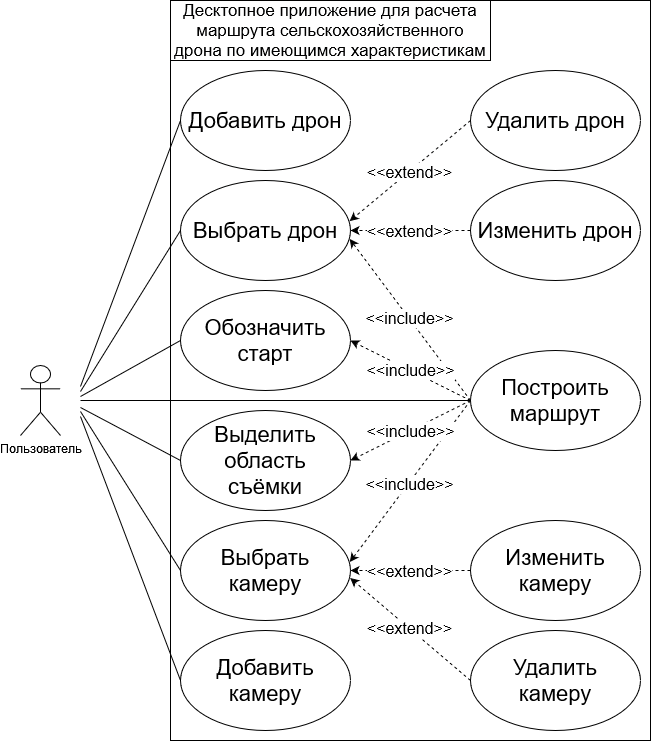

The diagram above was exported from draw.io. Its source (the exported page's mxGraphModel, read from the mxfile embedded in the PNG):
<mxGraphModel dx="1687" dy="920" grid="1" gridSize="10" guides="1" tooltips="1" connect="1" arrows="1" fold="1" page="1" pageScale="1.5" pageWidth="1169" pageHeight="826" background="none" math="0" shadow="0">
  <root>
    <mxCell id="0" style=";html=1;" />
    <mxCell id="1" style=";html=1;" parent="0" />
    <mxCell id="1672d66443f91eb5-13" style="edgeStyle=orthogonalEdgeStyle;rounded=0;html=1;jettySize=auto;orthogonalLoop=1;endArrow=circlePlus;endFill=0;" parent="1" edge="1">
      <mxGeometry relative="1" as="geometry">
        <Array as="points">
          <mxPoint x="477" y="485" />
          <mxPoint x="517" y="485" />
        </Array>
        <mxPoint x="477.0000000000002" y="535" as="sourcePoint" />
      </mxGeometry>
    </mxCell>
    <mxCell id="hsE9dfF4Od-NRktNLgFB-33" value="&lt;font style=&quot;font-size: 22px;&quot;&gt;Добавить камеру&lt;/font&gt;" style="ellipse;whiteSpace=wrap;html=1;" parent="1" vertex="1">
      <mxGeometry x="200" y="630" width="170" height="100" as="geometry" />
    </mxCell>
    <mxCell id="hsE9dfF4Od-NRktNLgFB-34" value="&lt;font style=&quot;font-size: 22px;&quot;&gt;Добавить дрон&lt;/font&gt;" style="ellipse;whiteSpace=wrap;html=1;" parent="1" vertex="1">
      <mxGeometry x="200" y="70" width="170" height="100" as="geometry" />
    </mxCell>
    <mxCell id="hsE9dfF4Od-NRktNLgFB-35" value="&lt;font style=&quot;font-size: 22px;&quot;&gt;Построить маршрут&lt;/font&gt;" style="ellipse;whiteSpace=wrap;html=1;" parent="1" vertex="1">
      <mxGeometry x="490" y="350" width="170" height="100" as="geometry" />
    </mxCell>
    <mxCell id="hsE9dfF4Od-NRktNLgFB-36" value="&lt;font style=&quot;font-size: 22px;&quot;&gt;Изменить камеру&lt;/font&gt;" style="ellipse;whiteSpace=wrap;html=1;" parent="1" vertex="1">
      <mxGeometry x="490" y="520" width="170" height="100" as="geometry" />
    </mxCell>
    <mxCell id="hsE9dfF4Od-NRktNLgFB-37" value="&lt;div&gt;&lt;font style=&quot;font-size: 22px;&quot;&gt;Удалить&lt;/font&gt;&lt;/div&gt;&lt;div&gt;&lt;font style=&quot;font-size: 22px;&quot;&gt;камеру&lt;/font&gt;&lt;/div&gt;" style="ellipse;whiteSpace=wrap;html=1;" parent="1" vertex="1">
      <mxGeometry x="490" y="630" width="170" height="100" as="geometry" />
    </mxCell>
    <mxCell id="hsE9dfF4Od-NRktNLgFB-38" value="" style="endArrow=none;html=1;rounded=0;strokeWidth=1;entryX=0;entryY=0.5;entryDx=0;entryDy=0;" parent="1" target="hsE9dfF4Od-NRktNLgFB-34" edge="1">
      <mxGeometry width="50" height="50" relative="1" as="geometry">
        <mxPoint x="100" y="386" as="sourcePoint" />
        <mxPoint x="-100" y="401" as="targetPoint" />
      </mxGeometry>
    </mxCell>
    <mxCell id="hsE9dfF4Od-NRktNLgFB-39" value="" style="endArrow=none;html=1;rounded=0;strokeWidth=1;entryX=0;entryY=0.5;entryDx=0;entryDy=0;" parent="1" target="hsE9dfF4Od-NRktNLgFB-42" edge="1">
      <mxGeometry width="50" height="50" relative="1" as="geometry">
        <mxPoint x="100" y="411" as="sourcePoint" />
        <mxPoint x="-120" y="401" as="targetPoint" />
      </mxGeometry>
    </mxCell>
    <mxCell id="hsE9dfF4Od-NRktNLgFB-40" value="" style="endArrow=none;html=1;rounded=0;strokeWidth=1;entryX=0;entryY=0.5;entryDx=0;entryDy=0;" parent="1" target="hsE9dfF4Od-NRktNLgFB-33" edge="1">
      <mxGeometry width="50" height="50" relative="1" as="geometry">
        <mxPoint x="100" y="416" as="sourcePoint" />
        <mxPoint x="-20" y="791" as="targetPoint" />
      </mxGeometry>
    </mxCell>
    <mxCell id="hsE9dfF4Od-NRktNLgFB-41" value="&lt;font style=&quot;font-size: 17px;&quot;&gt;Десктопное приложение для расчета маршрута сельскохозяйственного дрона по имеющимся характеристикам&lt;/font&gt;" style="rounded=0;whiteSpace=wrap;html=1;fillColor=none;" parent="1" vertex="1">
      <mxGeometry x="190" width="320" height="60" as="geometry" />
    </mxCell>
    <mxCell id="hsE9dfF4Od-NRktNLgFB-42" value="&lt;div&gt;&lt;font style=&quot;font-size: 22px;&quot;&gt;Выбрать&lt;/font&gt;&lt;/div&gt;&lt;div&gt;&lt;font style=&quot;font-size: 22px;&quot;&gt;камеру&lt;/font&gt;&lt;/div&gt;" style="ellipse;whiteSpace=wrap;html=1;" parent="1" vertex="1">
      <mxGeometry x="200" y="520" width="170" height="100" as="geometry" />
    </mxCell>
    <mxCell id="hsE9dfF4Od-NRktNLgFB-43" value="" style="endArrow=classic;dashed=1;html=1;rounded=0;entryX=1;entryY=0.5;entryDx=0;entryDy=0;verticalAlign=bottom;strokeWidth=1;startArrow=none;startFill=0;endFill=1;exitX=0;exitY=0.5;exitDx=0;exitDy=0;" parent="1" source="hsE9dfF4Od-NRktNLgFB-36" target="hsE9dfF4Od-NRktNLgFB-42" edge="1">
      <mxGeometry width="50" height="50" relative="1" as="geometry">
        <mxPoint x="401.16999999999996" y="521" as="sourcePoint" />
        <mxPoint x="551.17" y="491" as="targetPoint" />
        <Array as="points" />
      </mxGeometry>
    </mxCell>
    <mxCell id="hsE9dfF4Od-NRktNLgFB-44" value="&lt;font style=&quot;font-size: 16px;&quot;&gt;&amp;lt;&amp;lt;extend&amp;gt;&amp;gt;&lt;/font&gt;" style="edgeLabel;html=1;align=center;verticalAlign=middle;resizable=0;points=[];" parent="hsE9dfF4Od-NRktNLgFB-43" vertex="1" connectable="0">
      <mxGeometry x="0.0236" relative="1" as="geometry">
        <mxPoint as="offset" />
      </mxGeometry>
    </mxCell>
    <mxCell id="hsE9dfF4Od-NRktNLgFB-45" value="" style="endArrow=classic;dashed=1;html=1;rounded=0;entryX=0.998;entryY=0.575;entryDx=0;entryDy=0;verticalAlign=bottom;strokeWidth=1;startArrow=none;startFill=0;endFill=1;exitX=0;exitY=0.5;exitDx=0;exitDy=0;entryPerimeter=0;" parent="1" source="hsE9dfF4Od-NRktNLgFB-37" target="hsE9dfF4Od-NRktNLgFB-42" edge="1">
      <mxGeometry width="50" height="50" relative="1" as="geometry">
        <mxPoint x="551.17" y="571" as="sourcePoint" />
        <mxPoint x="361.16999999999996" y="631" as="targetPoint" />
        <Array as="points" />
      </mxGeometry>
    </mxCell>
    <mxCell id="hsE9dfF4Od-NRktNLgFB-46" value="&lt;font style=&quot;font-size: 16px;&quot;&gt;&amp;lt;&amp;lt;extend&amp;gt;&amp;gt;&lt;/font&gt;" style="edgeLabel;html=1;align=center;verticalAlign=middle;resizable=0;points=[];" parent="hsE9dfF4Od-NRktNLgFB-45" vertex="1" connectable="0">
      <mxGeometry x="0.0236" relative="1" as="geometry">
        <mxPoint as="offset" />
      </mxGeometry>
    </mxCell>
    <mxCell id="hsE9dfF4Od-NRktNLgFB-47" value="" style="endArrow=none;html=1;rounded=0;strokeWidth=1;entryX=0;entryY=0.5;entryDx=0;entryDy=0;" parent="1" target="hsE9dfF4Od-NRktNLgFB-56" edge="1">
      <mxGeometry width="50" height="50" relative="1" as="geometry">
        <mxPoint x="100" y="391" as="sourcePoint" />
        <mxPoint x="120" y="331" as="targetPoint" />
      </mxGeometry>
    </mxCell>
    <mxCell id="hsE9dfF4Od-NRktNLgFB-51" value="" style="endArrow=classic;dashed=1;html=1;rounded=0;verticalAlign=bottom;strokeWidth=1;startArrow=none;startFill=0;endFill=1;exitX=0;exitY=0.5;exitDx=0;exitDy=0;entryX=0.995;entryY=0.584;entryDx=0;entryDy=0;entryPerimeter=0;" parent="1" source="hsE9dfF4Od-NRktNLgFB-35" target="hsE9dfF4Od-NRktNLgFB-56" edge="1">
      <mxGeometry width="50" height="50" relative="1" as="geometry">
        <mxPoint x="186.5" y="701" as="sourcePoint" />
        <mxPoint x="399.9999999999998" y="261.0000000000002" as="targetPoint" />
        <Array as="points" />
      </mxGeometry>
    </mxCell>
    <mxCell id="hsE9dfF4Od-NRktNLgFB-52" value="&lt;font style=&quot;font-size: 16px;&quot;&gt;&amp;lt;&amp;lt;include&amp;gt;&amp;gt;&lt;/font&gt;" style="edgeLabel;html=1;align=center;verticalAlign=middle;resizable=0;points=[];" parent="hsE9dfF4Od-NRktNLgFB-51" vertex="1" connectable="0">
      <mxGeometry x="0.0236" relative="1" as="geometry">
        <mxPoint as="offset" />
      </mxGeometry>
    </mxCell>
    <mxCell id="hsE9dfF4Od-NRktNLgFB-53" value="Пользователь" style="shape=umlActor;verticalLabelPosition=bottom;verticalAlign=top;html=1;outlineConnect=0;" parent="1" vertex="1">
      <mxGeometry x="40" y="365" width="40" height="70" as="geometry" />
    </mxCell>
    <mxCell id="hsE9dfF4Od-NRktNLgFB-54" value="&lt;font style=&quot;font-size: 22px;&quot;&gt;Удалить дрон&lt;/font&gt;" style="ellipse;whiteSpace=wrap;html=1;" parent="1" vertex="1">
      <mxGeometry x="490" y="70" width="170" height="100" as="geometry" />
    </mxCell>
    <mxCell id="hsE9dfF4Od-NRktNLgFB-55" value="&lt;font style=&quot;font-size: 22px;&quot;&gt;Изменить дрон&lt;/font&gt;" style="ellipse;whiteSpace=wrap;html=1;" parent="1" vertex="1">
      <mxGeometry x="490" y="180" width="170" height="100" as="geometry" />
    </mxCell>
    <mxCell id="hsE9dfF4Od-NRktNLgFB-56" value="&lt;font style=&quot;font-size: 22px;&quot;&gt;Выбрать дрон&lt;/font&gt;" style="ellipse;whiteSpace=wrap;html=1;" parent="1" vertex="1">
      <mxGeometry x="200" y="180" width="170" height="100" as="geometry" />
    </mxCell>
    <mxCell id="hsE9dfF4Od-NRktNLgFB-57" value="" style="endArrow=classic;dashed=1;html=1;rounded=0;entryX=0.995;entryY=0.406;entryDx=0;entryDy=0;verticalAlign=bottom;strokeWidth=1;startArrow=none;startFill=0;endFill=1;exitX=0;exitY=0.5;exitDx=0;exitDy=0;entryPerimeter=0;" parent="1" source="hsE9dfF4Od-NRktNLgFB-54" target="hsE9dfF4Od-NRktNLgFB-56" edge="1">
      <mxGeometry width="50" height="50" relative="1" as="geometry">
        <mxPoint x="401.16999999999996" y="81" as="sourcePoint" />
        <mxPoint x="551.17" y="51" as="targetPoint" />
        <Array as="points" />
      </mxGeometry>
    </mxCell>
    <mxCell id="hsE9dfF4Od-NRktNLgFB-58" value="&lt;font style=&quot;font-size: 16px;&quot;&gt;&amp;lt;&amp;lt;extend&amp;gt;&amp;gt;&lt;/font&gt;" style="edgeLabel;html=1;align=center;verticalAlign=middle;resizable=0;points=[];" parent="hsE9dfF4Od-NRktNLgFB-57" vertex="1" connectable="0">
      <mxGeometry x="0.0236" relative="1" as="geometry">
        <mxPoint as="offset" />
      </mxGeometry>
    </mxCell>
    <mxCell id="hsE9dfF4Od-NRktNLgFB-59" value="" style="endArrow=classic;dashed=1;html=1;rounded=0;entryX=1;entryY=0.5;entryDx=0;entryDy=0;verticalAlign=bottom;strokeWidth=1;startArrow=none;startFill=0;endFill=1;exitX=0;exitY=0.5;exitDx=0;exitDy=0;" parent="1" source="hsE9dfF4Od-NRktNLgFB-55" target="hsE9dfF4Od-NRktNLgFB-56" edge="1">
      <mxGeometry width="50" height="50" relative="1" as="geometry">
        <mxPoint x="551.17" y="131" as="sourcePoint" />
        <mxPoint x="361.16999999999996" y="191" as="targetPoint" />
        <Array as="points" />
      </mxGeometry>
    </mxCell>
    <mxCell id="hsE9dfF4Od-NRktNLgFB-60" value="&lt;font style=&quot;font-size: 16px;&quot;&gt;&amp;lt;&amp;lt;extend&amp;gt;&amp;gt;&lt;/font&gt;" style="edgeLabel;html=1;align=center;verticalAlign=middle;resizable=0;points=[];" parent="hsE9dfF4Od-NRktNLgFB-59" vertex="1" connectable="0">
      <mxGeometry x="0.0236" relative="1" as="geometry">
        <mxPoint as="offset" />
      </mxGeometry>
    </mxCell>
    <mxCell id="hsE9dfF4Od-NRktNLgFB-64" value="&lt;font style=&quot;font-size: 22px;&quot;&gt;Обозначить старт&lt;/font&gt;" style="ellipse;whiteSpace=wrap;html=1;" parent="1" vertex="1">
      <mxGeometry x="200" y="290" width="170" height="100" as="geometry" />
    </mxCell>
    <mxCell id="hsE9dfF4Od-NRktNLgFB-65" value="&lt;div style=&quot;font-size: 22px;&quot;&gt;&lt;font style=&quot;font-size: 22px;&quot;&gt;Выделить область &lt;br&gt;&lt;/font&gt;&lt;/div&gt;&lt;div style=&quot;font-size: 22px;&quot;&gt;&lt;font style=&quot;font-size: 22px;&quot;&gt;съёмки&lt;br&gt;&lt;/font&gt;&lt;/div&gt;" style="ellipse;whiteSpace=wrap;html=1;" parent="1" vertex="1">
      <mxGeometry x="200" y="410" width="170" height="100" as="geometry" />
    </mxCell>
    <mxCell id="hsE9dfF4Od-NRktNLgFB-66" value="" style="endArrow=classic;dashed=1;html=1;rounded=0;verticalAlign=bottom;strokeWidth=1;startArrow=none;startFill=0;endFill=1;exitX=0;exitY=0.5;exitDx=0;exitDy=0;entryX=0.996;entryY=0.415;entryDx=0;entryDy=0;entryPerimeter=0;" parent="1" source="hsE9dfF4Od-NRktNLgFB-35" target="hsE9dfF4Od-NRktNLgFB-42" edge="1">
      <mxGeometry width="50" height="50" relative="1" as="geometry">
        <mxPoint x="590" y="391" as="sourcePoint" />
        <mxPoint x="370" y="570" as="targetPoint" />
        <Array as="points" />
      </mxGeometry>
    </mxCell>
    <mxCell id="hsE9dfF4Od-NRktNLgFB-67" value="&lt;font style=&quot;font-size: 16px;&quot;&gt;&amp;lt;&amp;lt;include&amp;gt;&amp;gt;&lt;/font&gt;" style="edgeLabel;html=1;align=center;verticalAlign=middle;resizable=0;points=[];" parent="hsE9dfF4Od-NRktNLgFB-66" vertex="1" connectable="0">
      <mxGeometry x="0.0236" relative="1" as="geometry">
        <mxPoint as="offset" />
      </mxGeometry>
    </mxCell>
    <mxCell id="hsE9dfF4Od-NRktNLgFB-70" value="" style="endArrow=classic;dashed=1;html=1;rounded=0;verticalAlign=bottom;strokeWidth=1;startArrow=none;startFill=0;endFill=1;entryX=1;entryY=0.5;entryDx=0;entryDy=0;exitX=0;exitY=0.5;exitDx=0;exitDy=0;" parent="1" source="hsE9dfF4Od-NRktNLgFB-35" target="hsE9dfF4Od-NRktNLgFB-65" edge="1">
      <mxGeometry width="50" height="50" relative="1" as="geometry">
        <mxPoint x="800" y="311" as="sourcePoint" />
        <mxPoint x="420" y="631" as="targetPoint" />
        <Array as="points" />
      </mxGeometry>
    </mxCell>
    <mxCell id="hsE9dfF4Od-NRktNLgFB-71" value="&lt;font style=&quot;font-size: 16px;&quot;&gt;&amp;lt;&amp;lt;include&amp;gt;&amp;gt;&lt;/font&gt;" style="edgeLabel;html=1;align=center;verticalAlign=middle;resizable=0;points=[];" parent="hsE9dfF4Od-NRktNLgFB-70" vertex="1" connectable="0">
      <mxGeometry x="0.0236" relative="1" as="geometry">
        <mxPoint as="offset" />
      </mxGeometry>
    </mxCell>
    <mxCell id="hsE9dfF4Od-NRktNLgFB-72" value="" style="endArrow=none;html=1;rounded=0;strokeWidth=1;entryX=0;entryY=0.5;entryDx=0;entryDy=0;" parent="1" target="hsE9dfF4Od-NRktNLgFB-64" edge="1">
      <mxGeometry width="50" height="50" relative="1" as="geometry">
        <mxPoint x="100" y="396" as="sourcePoint" />
        <mxPoint x="110" y="555" as="targetPoint" />
      </mxGeometry>
    </mxCell>
    <mxCell id="hsE9dfF4Od-NRktNLgFB-73" value="" style="endArrow=none;html=1;rounded=0;strokeWidth=1;entryX=0;entryY=0.5;entryDx=0;entryDy=0;" parent="1" target="hsE9dfF4Od-NRktNLgFB-65" edge="1">
      <mxGeometry width="50" height="50" relative="1" as="geometry">
        <mxPoint x="100" y="407" as="sourcePoint" />
        <mxPoint x="360" y="821" as="targetPoint" />
      </mxGeometry>
    </mxCell>
    <mxCell id="hsE9dfF4Od-NRktNLgFB-74" value="" style="endArrow=classic;dashed=1;html=1;rounded=0;verticalAlign=bottom;strokeWidth=1;startArrow=none;startFill=0;endFill=1;entryX=1;entryY=0.5;entryDx=0;entryDy=0;exitX=0;exitY=0.5;exitDx=0;exitDy=0;" parent="1" source="hsE9dfF4Od-NRktNLgFB-35" target="hsE9dfF4Od-NRktNLgFB-64" edge="1">
      <mxGeometry width="50" height="50" relative="1" as="geometry">
        <mxPoint x="480" y="401" as="sourcePoint" />
        <mxPoint x="150" y="201" as="targetPoint" />
        <Array as="points" />
      </mxGeometry>
    </mxCell>
    <mxCell id="hsE9dfF4Od-NRktNLgFB-75" value="&lt;font style=&quot;font-size: 16px;&quot;&gt;&amp;lt;&amp;lt;include&amp;gt;&amp;gt;&lt;/font&gt;" style="edgeLabel;html=1;align=center;verticalAlign=middle;resizable=0;points=[];" parent="hsE9dfF4Od-NRktNLgFB-74" vertex="1" connectable="0">
      <mxGeometry x="0.0236" relative="1" as="geometry">
        <mxPoint as="offset" />
      </mxGeometry>
    </mxCell>
    <mxCell id="hsE9dfF4Od-NRktNLgFB-78" value="" style="endArrow=none;html=1;rounded=0;strokeWidth=1;entryX=0;entryY=0.5;entryDx=0;entryDy=0;" parent="1" target="hsE9dfF4Od-NRktNLgFB-35" edge="1">
      <mxGeometry width="50" height="50" relative="1" as="geometry">
        <mxPoint x="100" y="400" as="sourcePoint" />
        <mxPoint x="441" y="431" as="targetPoint" />
      </mxGeometry>
    </mxCell>
    <mxCell id="aJms82pucHbP5OjZi7ao-17" value="" style="rounded=0;whiteSpace=wrap;html=1;fillColor=none;" vertex="1" parent="1">
      <mxGeometry x="190" width="480" height="740" as="geometry" />
    </mxCell>
  </root>
</mxGraphModel>